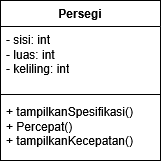

The diagram above was exported from draw.io. Its source (the exported page's mxGraphModel, read from the mxfile embedded in the PNG):
<mxGraphModel dx="786" dy="419" grid="1" gridSize="10" guides="1" tooltips="1" connect="1" arrows="1" fold="1" page="1" pageScale="1" pageWidth="1654" pageHeight="1169" math="0" shadow="0">
  <root>
    <mxCell id="0" />
    <mxCell id="1" parent="0" />
    <mxCell id="DZPXfAjg8PfXCEK7Hhk7-1" parent="1" style="swimlane;fontStyle=1;align=center;verticalAlign=top;childLayout=stackLayout;horizontal=1;startSize=26;horizontalStack=0;resizeParent=1;resizeParentMax=0;resizeLast=0;collapsible=1;marginBottom=0;whiteSpace=wrap;html=1;" value="Persegi" vertex="1">
      <mxGeometry height="160" width="160" x="270" y="40" as="geometry" />
    </mxCell>
    <mxCell id="DZPXfAjg8PfXCEK7Hhk7-2" parent="DZPXfAjg8PfXCEK7Hhk7-1" style="text;strokeColor=none;fillColor=none;align=left;verticalAlign=top;spacingLeft=4;spacingRight=4;overflow=hidden;rotatable=0;points=[[0,0.5],[1,0.5]];portConstraint=eastwest;whiteSpace=wrap;html=1;" value="&lt;div&gt;- sisi: int&lt;/div&gt;&lt;div&gt;- luas: int&lt;/div&gt;&lt;div&gt;- keliling: int&lt;/div&gt;" vertex="1">
      <mxGeometry height="64" width="160" y="26" as="geometry" />
    </mxCell>
    <mxCell id="DZPXfAjg8PfXCEK7Hhk7-3" parent="DZPXfAjg8PfXCEK7Hhk7-1" style="line;strokeWidth=1;fillColor=none;align=left;verticalAlign=middle;spacingTop=-1;spacingLeft=3;spacingRight=3;rotatable=0;labelPosition=right;points=[];portConstraint=eastwest;strokeColor=inherit;" value="" vertex="1">
      <mxGeometry height="8" width="160" y="90" as="geometry" />
    </mxCell>
    <mxCell id="DZPXfAjg8PfXCEK7Hhk7-4" parent="DZPXfAjg8PfXCEK7Hhk7-1" style="text;strokeColor=none;fillColor=none;align=left;verticalAlign=top;spacingLeft=4;spacingRight=4;overflow=hidden;rotatable=0;points=[[0,0.5],[1,0.5]];portConstraint=eastwest;whiteSpace=wrap;html=1;" value="&lt;div&gt;+ tampilkanSpesifikasi()&lt;/div&gt;&lt;div&gt;+ Percepat()&lt;/div&gt;&lt;div&gt;+ tampilkanKecepatan()&lt;/div&gt;" vertex="1">
      <mxGeometry height="62" width="160" y="98" as="geometry" />
    </mxCell>
  </root>
</mxGraphModel>